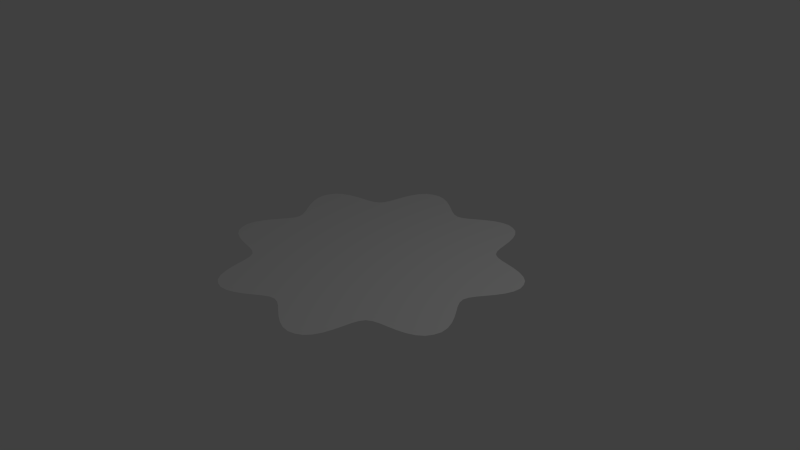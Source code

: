 # Source: Portal.blend  (saved by Blender 2.68.0; exported with 4.5.12 LTS)
import bpy
from mathutils import Matrix  # noqa: F401  (used for matrix-valued properties, if any)

bpy.ops.wm.read_factory_settings(use_empty=True)
scene = bpy.context.scene
scene.name = 'Scene'

# ---- collections
col_collection_1 = bpy.data.collections.new('Collection 1'); scene.collection.children.link(col_collection_1)

# ---- world
world_world = bpy.data.worlds.new('World'); scene.world = world_world
world_world.color = (0.05088, 0.05088, 0.05088)
world_world.use_sun_shadow = False
world_world.sun_shadow_jitter_overblur = 0.0
world_world.cycles.sampling_method = 'MANUAL'
world_world.cycles.sample_map_resolution = 256

# ---- cameras
cam_camera = bpy.data.cameras.new('Camera')
cam_camera.clip_end = 100.0
cam_camera.lens = 35.0
cam_camera.sensor_width = 32.0
cam_camera.sensor_height = 18.0
cam_camera.ortho_scale = 7.314
cam_camera.dof.focus_distance = 0.0
cam_camera.dof.aperture_fstop = 128.0

# ---- lights
light_lamp = bpy.data.lights.new('Lamp', 'POINT')
light_lamp.transmission_factor = 0.0
light_lamp.cutoff_distance = 30.0
light_lamp.energy = 100.0
light_lamp.shadow_buffer_clip_start = 1.001
light_lamp.shadow_soft_size = 0.1
light_lamp.shadow_maximum_resolution = 0.006
light_lamp.use_absolute_resolution = True
light_lamp.cycles.use_multiple_importance_sampling = False

# ---- meshes
me_circle = bpy.data.meshes.new('Circle')
me_circle.from_pydata([(-2.776e-07, 1.567, 0.0), (-0.07787, 1.585, 0.0), (-0.1608, 1.632, 0.0), (-0.2515, 1.696, 0.0), (-0.3507, 1.763, 0.0), (-0.4566, 1.823, 0.0), (-0.5651, 1.863, 0.0), (-0.6705, 1.874, 0.0), (-0.7654, 1.848, 0.0), (-0.8509, 1.799, 0.0), (-0.9177, 1.717, 0.0), (-0.966, 1.612, 0.0), (-0.9987, 1.495, 0.0), (-1.021, 1.377, 0.0), (-1.04, 1.268, 0.0), (-1.066, 1.176, 0.0), (-1.108, 1.108, 0.0), (-1.176, 1.066, 0.0), (-1.268, 1.04, 0.0), (-1.377, 1.021, 0.0), (-1.495, 0.9987, 0.0), (-1.612, 0.966, 0.0), (-1.717, 0.9177, 0.0), (-1.799, 0.8509, 0.0), (-1.848, 0.7654, 0.0), (-1.874, 0.6705, 0.0), (-1.863, 0.5651, 0.0), (-1.823, 0.4565, 0.0), (-1.763, 0.3507, 0.0), (-1.696, 0.2515, 0.0), (-1.632, 0.1608, 0.0), (-1.585, 0.07787, 0.0), (-1.567, -8.257e-07, 0.0), (-1.585, -0.07787, 0.0), (-1.632, -0.1608, 0.0), (-1.696, -0.2515, 0.0), (-1.763, -0.3507, 0.0), (-1.823, -0.4566, 0.0), (-1.863, -0.5651, 0.0), (-1.874, -0.6705, 0.0), (-1.848, -0.7654, 0.0), (-1.799, -0.8509, 0.0), (-1.717, -0.9177, 0.0), (-1.612, -0.966, 0.0), (-1.495, -0.9987, 0.0), (-1.377, -1.021, 0.0), (-1.268, -1.04, 0.0), (-1.176, -1.066, 0.0), (-1.108, -1.108, 0.0), (-1.066, -1.176, 0.0), (-1.04, -1.268, 0.0), (-1.021, -1.377, 0.0), (-0.9987, -1.495, 0.0), (-0.966, -1.612, 0.0), (-0.9177, -1.717, 0.0), (-0.8509, -1.799, 0.0), (-0.7654, -1.848, 0.0), (-0.6705, -1.874, 0.0), (-0.5651, -1.863, 0.0), (-0.4566, -1.823, 0.0), (-0.3507, -1.763, 0.0), (-0.2515, -1.696, 0.0), (-0.1608, -1.632, 0.0), (-0.07788, -1.585, 0.0), (-3.129e-06, -1.567, 0.0), (0.07787, -1.585, 0.0), (0.1607, -1.632, 0.0), (0.2515, -1.696, 0.0), (0.3507, -1.763, 0.0), (0.4565, -1.823, 0.0), (0.5651, -1.863, 0.0), (0.6705, -1.874, 0.0), (0.7654, -1.848, 0.0), (0.8509, -1.799, 0.0), (0.9177, -1.717, 0.0), (0.966, -1.612, 0.0), (0.9987, -1.495, 0.0), (1.021, -1.377, 0.0), (1.04, -1.268, 0.0), (1.066, -1.176, 0.0), (1.108, -1.108, 0.0), (1.176, -1.066, 0.0), (1.268, -1.04, 0.0), (1.377, -1.021, 0.0), (1.495, -0.9987, 0.0), (1.612, -0.966, 0.0), (1.717, -0.9177, 0.0), (1.799, -0.8509, 0.0), (1.848, -0.7654, 0.0), (1.874, -0.6705, 0.0), (1.863, -0.5651, 0.0), (1.823, -0.4566, 0.0), (1.763, -0.3507, 0.0), (1.696, -0.2515, 0.0), (1.632, -0.1608, 0.0), (1.585, -0.07788, 0.0), (1.567, -2.42e-06, 0.0), (1.585, 0.07787, 0.0), (1.632, 0.1608, 0.0), (1.696, 0.2515, 0.0), (1.763, 0.3507, 0.0), (1.823, 0.4565, 0.0), (1.863, 0.5651, 0.0), (1.874, 0.6705, 0.0), (1.848, 0.7654, 0.0), (1.799, 0.8509, 0.0), (1.717, 0.9177, 0.0), (1.612, 0.966, 0.0), (1.495, 0.9987, 0.0), (1.377, 1.021, 0.0), (1.268, 1.04, 0.0), (1.176, 1.066, 0.0), (1.108, 1.108, 0.0), (1.066, 1.176, 0.0), (1.04, 1.268, 0.0), (1.021, 1.377, 0.0), (0.9987, 1.495, 0.0), (0.966, 1.612, 0.0), (0.9177, 1.717, 0.0), (0.8509, 1.799, 0.0), (0.7654, 1.848, 0.0), (0.6705, 1.874, 0.0), (0.5651, 1.863, 0.0), (0.4565, 1.823, 0.0), (0.3507, 1.763, 0.0), (0.2515, 1.696, 0.0), (0.1607, 1.632, 0.0), (0.07787, 1.585, 0.0)], [], [(2, 1, 0, 127, 126, 125, 124, 123, 122, 121, 120, 119, 118, 117, 116, 115, 114, 113, 112, 111, 110, 109, 108, 107, 106, 105, 104, 103, 102, 101, 100, 99, 98, 97, 96, 95, 94, 93, 92, 91, 90, 89, 88, 87, 86, 85, 84, 83, 82, 81, 80, 79, 78, 77, 76, 75, 74, 73, 72, 71, 70, 69, 68, 67, 66, 65, 64, 63, 62, 61, 60, 59, 58, 57, 56, 55, 54, 53, 52, 51, 50, 49, 48, 47, 46, 45, 44, 43, 42, 41, 40, 39, 38, 37, 36, 35, 34, 33, 32, 31, 30, 29, 28, 27, 26, 25, 24, 23, 22, 21, 20, 19, 18, 17, 16, 15, 14, 13, 12, 11, 10, 9, 8, 7, 6, 5, 4, 3)])
me_circle.use_remesh_preserve_volume = False
me_circle.use_remesh_preserve_attributes = False
me_circle.use_mirror_vertex_groups = False
me_circle.update()

# ---- objects
ob_portal = bpy.data.objects.new('Portal', me_circle)
ob_lamp = bpy.data.objects.new('Lamp', light_lamp)
ob_camera = bpy.data.objects.new('Camera', cam_camera)

# ---- transforms, parenting, visibility, modifiers, constraints
ob_portal.location = (0.0, 0.0, 0.0)
ob_portal.lineart.crease_threshold = 0.0
ob_lamp.location = (4.076, 1.005, 5.904)
ob_lamp.rotation_euler = (0.6503, 0.05522, 1.866)
ob_lamp.lock_rotations_4d = False
ob_lamp.empty_display_type = 'ARROWS'
ob_lamp.color = (0.0, 0.0, 0.0, 0.0)
ob_lamp.lineart.crease_threshold = 0.0
ob_camera.location = (7.481, -6.508, 5.344)
ob_camera.rotation_euler = (1.109, 0.01082, 0.8149)
ob_camera.lock_rotations_4d = False
ob_camera.empty_display_type = 'ARROWS'
ob_camera.color = (0.0, 0.0, 0.0, 0.0)
ob_camera.display_type = 'WIRE'
ob_camera.lineart.crease_threshold = 0.0

# ---- collection membership
col_collection_1.objects.link(ob_portal)
col_collection_1.objects.link(ob_lamp)
col_collection_1.objects.link(ob_camera)

# ---- scene / render settings (as saved in the file)
scene.camera = ob_camera
scene.frame_start = 1; scene.frame_end = 250; scene.frame_set(1)
scene.render.engine = 'BLENDER_EEVEE_NEXT'
scene.render.image_settings.color_mode = 'RGB'
scene.render.image_settings.compression = 90
scene.render.resolution_percentage = 50
scene.render.dither_intensity = 0.0
scene.cycles.use_denoising = False
scene.cycles.samples = 10
scene.cycles.sampling_pattern = 'TABULATED_SOBOL'
scene.cycles.light_sampling_threshold = 0.0
scene.cycles.use_adaptive_sampling = False
scene.cycles.use_light_tree = False
scene.cycles.blur_glossy = 0.0
scene.cycles.volume_bounces = 1
scene.cycles.pixel_filter_type = 'GAUSSIAN'
scene.cycles.sample_clamp_indirect = 0.0
scene.view_settings.view_transform = 'Standard'
bpy.context.view_layer.update()
